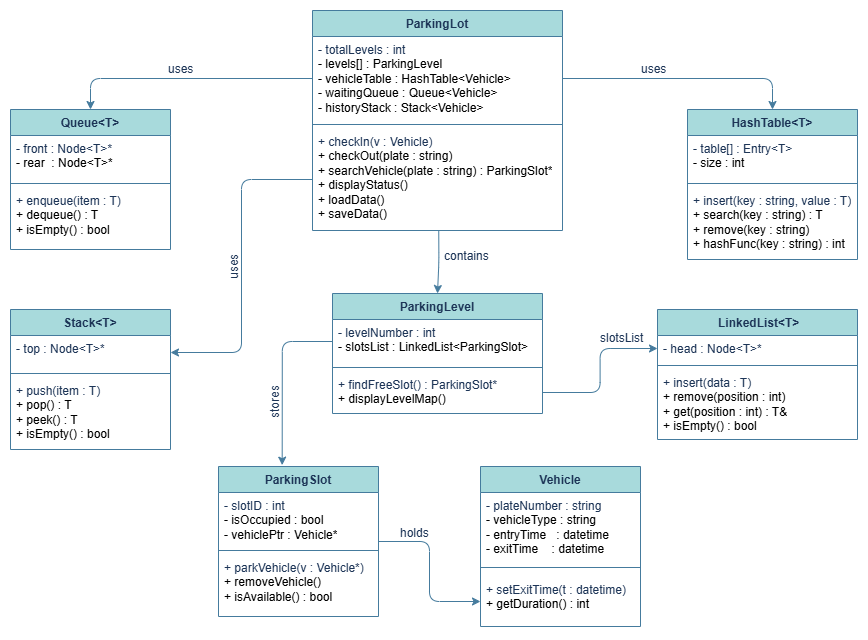

The diagram above was exported from draw.io. Its source (the exported page's mxGraphModel, read from the mxfile embedded in the PNG):
<mxGraphModel dx="1572" dy="850" grid="0" gridSize="10" guides="1" tooltips="1" connect="1" arrows="1" fold="1" page="1" pageScale="1" pageWidth="1169" pageHeight="827" background="#ffffff" math="0" shadow="0">
  <root>
    <mxCell id="0" />
    <mxCell id="1" parent="0" />
    <mxCell id="OxOL99zFk7xhDbE6HcLU-10" parent="1" style="swimlane;fontStyle=1;align=center;verticalAlign=top;childLayout=stackLayout;horizontal=1;startSize=26;horizontalStack=0;resizeParent=1;resizeParentMax=0;resizeLast=0;collapsible=1;marginBottom=0;whiteSpace=wrap;html=1;labelBackgroundColor=none;rounded=0;fillColor=#A8DADC;strokeColor=#457B9D;fontColor=#1D3557;" value="Vehicle" vertex="1">
      <mxGeometry height="160" width="160" x="687" y="497" as="geometry" />
    </mxCell>
    <mxCell id="OxOL99zFk7xhDbE6HcLU-11" parent="OxOL99zFk7xhDbE6HcLU-10" style="text;strokeColor=none;fillColor=none;align=left;verticalAlign=top;spacingLeft=4;spacingRight=4;overflow=hidden;rotatable=0;points=[[0,0.5],[1,0.5]];portConstraint=eastwest;whiteSpace=wrap;html=1;labelBackgroundColor=none;rounded=0;fontColor=#1D3557;" value="&lt;div&gt;- plateNumber : string&lt;/div&gt;&lt;div&gt;&lt;span style=&quot;background-color: transparent; color: light-dark(rgb(0, 0, 0), rgb(255, 255, 255));&quot;&gt;- vehicleType : string&lt;/span&gt;&lt;/div&gt;&lt;div&gt;&lt;span style=&quot;background-color: transparent; color: light-dark(rgb(0, 0, 0), rgb(255, 255, 255));&quot;&gt;- entryTime&amp;nbsp; &amp;nbsp;: datetime&lt;/span&gt;&lt;/div&gt;&lt;div&gt;&lt;span style=&quot;background-color: transparent; color: light-dark(rgb(0, 0, 0), rgb(255, 255, 255));&quot;&gt;- exitTime&amp;nbsp; &amp;nbsp; : datetime&lt;/span&gt;&lt;/div&gt;" vertex="1">
      <mxGeometry height="66" width="160" y="26" as="geometry" />
    </mxCell>
    <mxCell id="OxOL99zFk7xhDbE6HcLU-12" parent="OxOL99zFk7xhDbE6HcLU-10" style="line;strokeWidth=1;fillColor=none;align=left;verticalAlign=middle;spacingTop=-1;spacingLeft=3;spacingRight=3;rotatable=0;labelPosition=right;points=[];portConstraint=eastwest;labelBackgroundColor=none;rounded=0;strokeColor=#457B9D;fontColor=#1D3557;" value="" vertex="1">
      <mxGeometry height="18" width="160" y="92" as="geometry" />
    </mxCell>
    <mxCell id="OxOL99zFk7xhDbE6HcLU-13" parent="OxOL99zFk7xhDbE6HcLU-10" style="text;strokeColor=none;fillColor=none;align=left;verticalAlign=top;spacingLeft=4;spacingRight=4;overflow=hidden;rotatable=0;points=[[0,0.5],[1,0.5]];portConstraint=eastwest;whiteSpace=wrap;html=1;labelBackgroundColor=none;rounded=0;fontColor=#1D3557;" value="&lt;div&gt;+ setExitTime(t : datetime)&amp;nbsp;&lt;/div&gt;&lt;div&gt;&lt;span style=&quot;background-color: transparent; color: light-dark(rgb(0, 0, 0), rgb(255, 255, 255));&quot;&gt;+ getDuration() : int&lt;/span&gt;&lt;/div&gt;" vertex="1">
      <mxGeometry height="50" width="160" y="110" as="geometry" />
    </mxCell>
    <mxCell id="OxOL99zFk7xhDbE6HcLU-75" edge="1" parent="1" source="OxOL99zFk7xhDbE6HcLU-14" style="edgeStyle=orthogonalEdgeStyle;orthogonalLoop=1;jettySize=auto;html=1;strokeColor=#457B9D;fontColor=#1D3557;fillColor=#A8DADC;" target="OxOL99zFk7xhDbE6HcLU-13" value="">
      <mxGeometry relative="1" as="geometry" />
    </mxCell>
    <mxCell id="OxOL99zFk7xhDbE6HcLU-14" parent="1" style="swimlane;fontStyle=1;align=center;verticalAlign=top;childLayout=stackLayout;horizontal=1;startSize=26;horizontalStack=0;resizeParent=1;resizeParentMax=0;resizeLast=0;collapsible=1;marginBottom=0;whiteSpace=wrap;html=1;labelBackgroundColor=none;rounded=0;fillColor=#A8DADC;strokeColor=#457B9D;fontColor=#1D3557;" value="ParkingSlot" vertex="1">
      <mxGeometry height="150" width="160" x="425" y="497" as="geometry" />
    </mxCell>
    <mxCell id="OxOL99zFk7xhDbE6HcLU-15" parent="OxOL99zFk7xhDbE6HcLU-14" style="text;strokeColor=none;fillColor=none;align=left;verticalAlign=top;spacingLeft=4;spacingRight=4;overflow=hidden;rotatable=0;points=[[0,0.5],[1,0.5]];portConstraint=eastwest;whiteSpace=wrap;html=1;labelBackgroundColor=none;rounded=0;fontColor=#1D3557;" value="&lt;div&gt;- slotID : int&lt;/div&gt;&lt;div&gt;&lt;span style=&quot;background-color: transparent; color: light-dark(rgb(0, 0, 0), rgb(255, 255, 255));&quot;&gt;- isOccupied : bool&lt;/span&gt;&lt;/div&gt;&lt;div&gt;&lt;span style=&quot;background-color: transparent; color: light-dark(rgb(0, 0, 0), rgb(255, 255, 255));&quot;&gt;- vehiclePtr : Vehicle*&lt;/span&gt;&lt;/div&gt;" vertex="1">
      <mxGeometry height="54" width="160" y="26" as="geometry" />
    </mxCell>
    <mxCell id="OxOL99zFk7xhDbE6HcLU-16" parent="OxOL99zFk7xhDbE6HcLU-14" style="line;strokeWidth=1;fillColor=none;align=left;verticalAlign=middle;spacingTop=-1;spacingLeft=3;spacingRight=3;rotatable=0;labelPosition=right;points=[];portConstraint=eastwest;labelBackgroundColor=none;rounded=0;strokeColor=#457B9D;fontColor=#1D3557;" value="" vertex="1">
      <mxGeometry height="8" width="160" y="80" as="geometry" />
    </mxCell>
    <mxCell id="OxOL99zFk7xhDbE6HcLU-17" parent="OxOL99zFk7xhDbE6HcLU-14" style="text;strokeColor=none;fillColor=none;align=left;verticalAlign=top;spacingLeft=4;spacingRight=4;overflow=hidden;rotatable=0;points=[[0,0.5],[1,0.5]];portConstraint=eastwest;whiteSpace=wrap;html=1;labelBackgroundColor=none;rounded=0;fontColor=#1D3557;" value="&lt;div&gt;+ parkVehicle(v : Vehicle*)&amp;nbsp;&lt;/div&gt;&lt;div&gt;&lt;span style=&quot;background-color: transparent; color: light-dark(rgb(0, 0, 0), rgb(255, 255, 255));&quot;&gt;+ removeVehicle()&lt;/span&gt;&lt;/div&gt;&lt;div&gt;&lt;span style=&quot;background-color: transparent; color: light-dark(rgb(0, 0, 0), rgb(255, 255, 255));&quot;&gt;+ isAvailable() : bool&lt;/span&gt;&lt;/div&gt;" vertex="1">
      <mxGeometry height="62" width="160" y="88" as="geometry" />
    </mxCell>
    <mxCell id="OxOL99zFk7xhDbE6HcLU-18" parent="1" style="swimlane;fontStyle=1;align=center;verticalAlign=top;childLayout=stackLayout;horizontal=1;startSize=26;horizontalStack=0;resizeParent=1;resizeParentMax=0;resizeLast=0;collapsible=1;marginBottom=0;whiteSpace=wrap;html=1;labelBackgroundColor=none;rounded=0;fillColor=#A8DADC;strokeColor=#457B9D;fontColor=#1D3557;" value="ParkingLevel" vertex="1">
      <mxGeometry height="120" width="210" x="539" y="324" as="geometry" />
    </mxCell>
    <mxCell id="OxOL99zFk7xhDbE6HcLU-19" parent="OxOL99zFk7xhDbE6HcLU-18" style="text;strokeColor=none;fillColor=none;align=left;verticalAlign=top;spacingLeft=4;spacingRight=4;overflow=hidden;rotatable=0;points=[[0,0.5],[1,0.5]];portConstraint=eastwest;whiteSpace=wrap;html=1;labelBackgroundColor=none;rounded=0;fontColor=#1D3557;" value="&lt;div&gt;- levelNumber : int&lt;/div&gt;&lt;div&gt;&lt;span style=&quot;background-color: transparent; color: light-dark(rgb(0, 0, 0), rgb(255, 255, 255));&quot;&gt;- slotsList : LinkedList&amp;lt;ParkingSlot&amp;gt;&lt;/span&gt;&lt;/div&gt;" vertex="1">
      <mxGeometry height="44" width="210" y="26" as="geometry" />
    </mxCell>
    <mxCell id="OxOL99zFk7xhDbE6HcLU-20" parent="OxOL99zFk7xhDbE6HcLU-18" style="line;strokeWidth=1;fillColor=none;align=left;verticalAlign=middle;spacingTop=-1;spacingLeft=3;spacingRight=3;rotatable=0;labelPosition=right;points=[];portConstraint=eastwest;labelBackgroundColor=none;rounded=0;strokeColor=#457B9D;fontColor=#1D3557;" value="" vertex="1">
      <mxGeometry height="8" width="210" y="70" as="geometry" />
    </mxCell>
    <mxCell id="OxOL99zFk7xhDbE6HcLU-21" parent="OxOL99zFk7xhDbE6HcLU-18" style="text;strokeColor=none;fillColor=none;align=left;verticalAlign=top;spacingLeft=4;spacingRight=4;overflow=hidden;rotatable=0;points=[[0,0.5],[1,0.5]];portConstraint=eastwest;whiteSpace=wrap;html=1;labelBackgroundColor=none;rounded=0;fontColor=#1D3557;" value="&lt;div&gt;+ findFreeSlot() : ParkingSlot*&lt;/div&gt;&lt;div&gt;&lt;span style=&quot;background-color: transparent; color: light-dark(rgb(0, 0, 0), rgb(255, 255, 255));&quot;&gt;+ displayLevelMap()&lt;/span&gt;&lt;/div&gt;" vertex="1">
      <mxGeometry height="42" width="210" y="78" as="geometry" />
    </mxCell>
    <mxCell id="OxOL99zFk7xhDbE6HcLU-22" parent="1" style="swimlane;fontStyle=1;align=center;verticalAlign=top;childLayout=stackLayout;horizontal=1;startSize=26;horizontalStack=0;resizeParent=1;resizeParentMax=0;resizeLast=0;collapsible=1;marginBottom=0;whiteSpace=wrap;html=1;labelBackgroundColor=none;rounded=0;fillColor=#A8DADC;strokeColor=#457B9D;fontColor=#1D3557;labelBorderColor=none;" value="ParkingLot" vertex="1">
      <mxGeometry height="220" width="250" x="519" y="41" as="geometry" />
    </mxCell>
    <mxCell id="OxOL99zFk7xhDbE6HcLU-23" parent="OxOL99zFk7xhDbE6HcLU-22" style="text;strokeColor=none;fillColor=none;align=left;verticalAlign=top;spacingLeft=4;spacingRight=4;overflow=hidden;rotatable=0;points=[[0,0.5],[1,0.5]];portConstraint=eastwest;whiteSpace=wrap;html=1;labelBackgroundColor=none;rounded=0;fontColor=#1D3557;" value="&lt;div&gt;- totalLevels : int&lt;/div&gt;&lt;div&gt;&lt;span style=&quot;background-color: transparent; color: light-dark(rgb(0, 0, 0), rgb(255, 255, 255));&quot;&gt;- levels[] : ParkingLevel&lt;/span&gt;&lt;/div&gt;&lt;div&gt;&lt;span style=&quot;background-color: transparent; color: light-dark(rgb(0, 0, 0), rgb(255, 255, 255));&quot;&gt;- vehicleTable : HashTable&amp;lt;Vehicle&amp;gt;&lt;/span&gt;&lt;/div&gt;&lt;div&gt;&lt;span style=&quot;background-color: transparent; color: light-dark(rgb(0, 0, 0), rgb(255, 255, 255));&quot;&gt;- waitingQueue : Queue&amp;lt;Vehicle&amp;gt;&lt;/span&gt;&lt;/div&gt;&lt;div&gt;&lt;span style=&quot;background-color: transparent; color: light-dark(rgb(0, 0, 0), rgb(255, 255, 255));&quot;&gt;- historyStack : Stack&amp;lt;Vehicle&amp;gt;&lt;/span&gt;&lt;/div&gt;" vertex="1">
      <mxGeometry height="84" width="250" y="26" as="geometry" />
    </mxCell>
    <mxCell id="OxOL99zFk7xhDbE6HcLU-24" parent="OxOL99zFk7xhDbE6HcLU-22" style="line;strokeWidth=1;fillColor=none;align=left;verticalAlign=middle;spacingTop=-1;spacingLeft=3;spacingRight=3;rotatable=0;labelPosition=right;points=[];portConstraint=eastwest;labelBackgroundColor=none;rounded=0;strokeColor=#457B9D;fontColor=#1D3557;" value="" vertex="1">
      <mxGeometry height="8" width="250" y="110" as="geometry" />
    </mxCell>
    <mxCell id="OxOL99zFk7xhDbE6HcLU-25" parent="OxOL99zFk7xhDbE6HcLU-22" style="text;strokeColor=none;fillColor=none;align=left;verticalAlign=top;spacingLeft=4;spacingRight=4;overflow=hidden;rotatable=0;points=[[0,0.5],[1,0.5]];portConstraint=eastwest;whiteSpace=wrap;html=1;labelBackgroundColor=none;rounded=0;fontColor=#1D3557;" value="&lt;div&gt;+ checkIn(v : Vehicle)&lt;/div&gt;&lt;div&gt;&lt;span style=&quot;background-color: transparent; color: light-dark(rgb(0, 0, 0), rgb(255, 255, 255));&quot;&gt;+ checkOut(plate : string)&lt;/span&gt;&lt;/div&gt;&lt;div&gt;&lt;span style=&quot;background-color: transparent; color: light-dark(rgb(0, 0, 0), rgb(255, 255, 255));&quot;&gt;+ searchVehicle(plate : string) : ParkingSlot*&lt;/span&gt;&lt;/div&gt;&lt;div&gt;&lt;span style=&quot;background-color: transparent; color: light-dark(rgb(0, 0, 0), rgb(255, 255, 255));&quot;&gt;+ displayStatus()&lt;/span&gt;&lt;/div&gt;&lt;div&gt;&lt;span style=&quot;background-color: transparent; color: light-dark(rgb(0, 0, 0), rgb(255, 255, 255));&quot;&gt;+ loadData()&lt;/span&gt;&lt;/div&gt;&lt;div&gt;&lt;span style=&quot;background-color: transparent; color: light-dark(rgb(0, 0, 0), rgb(255, 255, 255));&quot;&gt;+ saveData()&lt;/span&gt;&lt;/div&gt;" vertex="1">
      <mxGeometry height="102" width="250" y="118" as="geometry" />
    </mxCell>
    <mxCell id="OxOL99zFk7xhDbE6HcLU-27" parent="1" style="swimlane;fontStyle=1;align=center;verticalAlign=top;childLayout=stackLayout;horizontal=1;startSize=26;horizontalStack=0;resizeParent=1;resizeParentMax=0;resizeLast=0;collapsible=1;marginBottom=0;whiteSpace=wrap;html=1;labelBackgroundColor=none;rounded=0;fillColor=#A8DADC;strokeColor=#457B9D;fontColor=#1D3557;" value="&amp;nbsp;LinkedList&amp;lt;T&amp;gt;" vertex="1">
      <mxGeometry height="130" width="200" x="864" y="340" as="geometry" />
    </mxCell>
    <mxCell id="OxOL99zFk7xhDbE6HcLU-28" parent="OxOL99zFk7xhDbE6HcLU-27" style="text;strokeColor=none;fillColor=none;align=left;verticalAlign=top;spacingLeft=4;spacingRight=4;overflow=hidden;rotatable=0;points=[[0,0.5],[1,0.5]];portConstraint=eastwest;whiteSpace=wrap;html=1;labelBackgroundColor=none;rounded=0;fontColor=#1D3557;" value="- head : Node&amp;lt;T&amp;gt;*" vertex="1">
      <mxGeometry height="26" width="200" y="26" as="geometry" />
    </mxCell>
    <mxCell id="OxOL99zFk7xhDbE6HcLU-29" parent="OxOL99zFk7xhDbE6HcLU-27" style="line;strokeWidth=1;fillColor=none;align=left;verticalAlign=middle;spacingTop=-1;spacingLeft=3;spacingRight=3;rotatable=0;labelPosition=right;points=[];portConstraint=eastwest;labelBackgroundColor=none;rounded=0;strokeColor=#457B9D;fontColor=#1D3557;" value="" vertex="1">
      <mxGeometry height="8" width="200" y="52" as="geometry" />
    </mxCell>
    <mxCell id="OxOL99zFk7xhDbE6HcLU-30" parent="OxOL99zFk7xhDbE6HcLU-27" style="text;strokeColor=none;fillColor=none;align=left;verticalAlign=top;spacingLeft=4;spacingRight=4;overflow=hidden;rotatable=0;points=[[0,0.5],[1,0.5]];portConstraint=eastwest;whiteSpace=wrap;html=1;labelBackgroundColor=none;rounded=0;fontColor=#1D3557;" value="&lt;div&gt;+ insert(data : T)&lt;/div&gt;&lt;div&gt;&lt;span style=&quot;background-color: transparent; color: light-dark(rgb(0, 0, 0), rgb(255, 255, 255));&quot;&gt;+ remove(position : int)&lt;/span&gt;&lt;/div&gt;&lt;div&gt;&lt;span style=&quot;background-color: transparent; color: light-dark(rgb(0, 0, 0), rgb(255, 255, 255));&quot;&gt;+ get(position : int) : T&amp;amp;&lt;/span&gt;&lt;/div&gt;&lt;div&gt;&lt;span style=&quot;background-color: transparent; color: light-dark(rgb(0, 0, 0), rgb(255, 255, 255));&quot;&gt;+ isEmpty() : bool&lt;/span&gt;&lt;/div&gt;" vertex="1">
      <mxGeometry height="70" width="200" y="60" as="geometry" />
    </mxCell>
    <mxCell id="OxOL99zFk7xhDbE6HcLU-32" parent="1" style="swimlane;fontStyle=1;align=center;verticalAlign=top;childLayout=stackLayout;horizontal=1;startSize=26;horizontalStack=0;resizeParent=1;resizeParentMax=0;resizeLast=0;collapsible=1;marginBottom=0;whiteSpace=wrap;html=1;labelBackgroundColor=none;rounded=0;fillColor=#A8DADC;strokeColor=#457B9D;fontColor=#1D3557;" value="Queue&amp;lt;T&amp;gt;" vertex="1">
      <mxGeometry height="140" width="160" x="217" y="140" as="geometry" />
    </mxCell>
    <mxCell id="OxOL99zFk7xhDbE6HcLU-33" parent="OxOL99zFk7xhDbE6HcLU-32" style="text;strokeColor=none;fillColor=none;align=left;verticalAlign=top;spacingLeft=4;spacingRight=4;overflow=hidden;rotatable=0;points=[[0,0.5],[1,0.5]];portConstraint=eastwest;whiteSpace=wrap;html=1;labelBackgroundColor=none;rounded=0;fontColor=#1D3557;" value="&lt;div&gt;- front : Node&amp;lt;T&amp;gt;*&lt;/div&gt;&lt;div&gt;&lt;span style=&quot;background-color: transparent; color: light-dark(rgb(0, 0, 0), rgb(255, 255, 255));&quot;&gt;- rear&amp;nbsp; : Node&amp;lt;T&amp;gt;*&lt;/span&gt;&lt;/div&gt;" vertex="1">
      <mxGeometry height="44" width="160" y="26" as="geometry" />
    </mxCell>
    <mxCell id="OxOL99zFk7xhDbE6HcLU-34" parent="OxOL99zFk7xhDbE6HcLU-32" style="line;strokeWidth=1;fillColor=none;align=left;verticalAlign=middle;spacingTop=-1;spacingLeft=3;spacingRight=3;rotatable=0;labelPosition=right;points=[];portConstraint=eastwest;labelBackgroundColor=none;rounded=0;strokeColor=#457B9D;fontColor=#1D3557;" value="" vertex="1">
      <mxGeometry height="8" width="160" y="70" as="geometry" />
    </mxCell>
    <mxCell id="OxOL99zFk7xhDbE6HcLU-35" parent="OxOL99zFk7xhDbE6HcLU-32" style="text;strokeColor=none;fillColor=none;align=left;verticalAlign=top;spacingLeft=4;spacingRight=4;overflow=hidden;rotatable=0;points=[[0,0.5],[1,0.5]];portConstraint=eastwest;whiteSpace=wrap;html=1;labelBackgroundColor=none;rounded=0;fontColor=#1D3557;" value="&lt;div&gt;+ enqueue(item : T)&lt;/div&gt;&lt;div&gt;&lt;span style=&quot;background-color: transparent; color: light-dark(rgb(0, 0, 0), rgb(255, 255, 255));&quot;&gt;+ dequeue() : T&lt;/span&gt;&lt;/div&gt;&lt;div&gt;&lt;span style=&quot;background-color: transparent; color: light-dark(rgb(0, 0, 0), rgb(255, 255, 255));&quot;&gt;+ isEmpty() : bool&lt;/span&gt;&lt;/div&gt;" vertex="1">
      <mxGeometry height="62" width="160" y="78" as="geometry" />
    </mxCell>
    <mxCell id="OxOL99zFk7xhDbE6HcLU-36" parent="1" style="swimlane;fontStyle=1;align=center;verticalAlign=top;childLayout=stackLayout;horizontal=1;startSize=26;horizontalStack=0;resizeParent=1;resizeParentMax=0;resizeLast=0;collapsible=1;marginBottom=0;whiteSpace=wrap;html=1;labelBackgroundColor=none;rounded=0;fillColor=#A8DADC;strokeColor=#457B9D;fontColor=#1D3557;" value="Stack&amp;lt;T&amp;gt;" vertex="1">
      <mxGeometry height="140" width="160" x="217" y="340" as="geometry" />
    </mxCell>
    <mxCell id="OxOL99zFk7xhDbE6HcLU-37" parent="OxOL99zFk7xhDbE6HcLU-36" style="text;strokeColor=none;fillColor=none;align=left;verticalAlign=top;spacingLeft=4;spacingRight=4;overflow=hidden;rotatable=0;points=[[0,0.5],[1,0.5]];portConstraint=eastwest;whiteSpace=wrap;html=1;labelBackgroundColor=none;rounded=0;fontColor=#1D3557;" value="- top : Node&amp;lt;T&amp;gt;*" vertex="1">
      <mxGeometry height="34" width="160" y="26" as="geometry" />
    </mxCell>
    <mxCell id="OxOL99zFk7xhDbE6HcLU-38" parent="OxOL99zFk7xhDbE6HcLU-36" style="line;strokeWidth=1;fillColor=none;align=left;verticalAlign=middle;spacingTop=-1;spacingLeft=3;spacingRight=3;rotatable=0;labelPosition=right;points=[];portConstraint=eastwest;labelBackgroundColor=none;rounded=0;strokeColor=#457B9D;fontColor=#1D3557;" value="" vertex="1">
      <mxGeometry height="8" width="160" y="60" as="geometry" />
    </mxCell>
    <mxCell id="OxOL99zFk7xhDbE6HcLU-39" parent="OxOL99zFk7xhDbE6HcLU-36" style="text;strokeColor=none;fillColor=none;align=left;verticalAlign=top;spacingLeft=4;spacingRight=4;overflow=hidden;rotatable=0;points=[[0,0.5],[1,0.5]];portConstraint=eastwest;whiteSpace=wrap;html=1;labelBackgroundColor=none;rounded=0;fontColor=#1D3557;" value="&lt;div&gt;+ push(item : T)&lt;/div&gt;&lt;div&gt;&lt;span style=&quot;background-color: transparent; color: light-dark(rgb(0, 0, 0), rgb(255, 255, 255));&quot;&gt;+ pop() : T&lt;/span&gt;&lt;/div&gt;&lt;div&gt;&lt;span style=&quot;background-color: transparent; color: light-dark(rgb(0, 0, 0), rgb(255, 255, 255));&quot;&gt;+ peek() : T&lt;/span&gt;&lt;/div&gt;&lt;div&gt;&lt;span style=&quot;background-color: transparent; color: light-dark(rgb(0, 0, 0), rgb(255, 255, 255));&quot;&gt;+ isEmpty() : bool&lt;/span&gt;&lt;/div&gt;" vertex="1">
      <mxGeometry height="72" width="160" y="68" as="geometry" />
    </mxCell>
    <mxCell id="OxOL99zFk7xhDbE6HcLU-40" parent="1" style="swimlane;fontStyle=1;align=center;verticalAlign=top;childLayout=stackLayout;horizontal=1;startSize=26;horizontalStack=0;resizeParent=1;resizeParentMax=0;resizeLast=0;collapsible=1;marginBottom=0;whiteSpace=wrap;html=1;labelBackgroundColor=none;rounded=0;fillColor=#A8DADC;strokeColor=#457B9D;fontColor=#1D3557;" value="HashTable&amp;lt;T&amp;gt;" vertex="1">
      <mxGeometry height="150" width="170" x="894" y="140" as="geometry" />
    </mxCell>
    <mxCell id="OxOL99zFk7xhDbE6HcLU-41" parent="OxOL99zFk7xhDbE6HcLU-40" style="text;strokeColor=none;fillColor=none;align=left;verticalAlign=top;spacingLeft=4;spacingRight=4;overflow=hidden;rotatable=0;points=[[0,0.5],[1,0.5]];portConstraint=eastwest;whiteSpace=wrap;html=1;labelBackgroundColor=none;rounded=0;fontColor=#1D3557;" value="&lt;div&gt;- table[] : Entry&amp;lt;T&amp;gt;&lt;/div&gt;&lt;div&gt;&lt;span style=&quot;background-color: transparent; color: light-dark(rgb(0, 0, 0), rgb(255, 255, 255));&quot;&gt;- size : int&lt;/span&gt;&lt;/div&gt;" vertex="1">
      <mxGeometry height="44" width="170" y="26" as="geometry" />
    </mxCell>
    <mxCell id="OxOL99zFk7xhDbE6HcLU-42" parent="OxOL99zFk7xhDbE6HcLU-40" style="line;strokeWidth=1;fillColor=none;align=left;verticalAlign=middle;spacingTop=-1;spacingLeft=3;spacingRight=3;rotatable=0;labelPosition=right;points=[];portConstraint=eastwest;labelBackgroundColor=none;rounded=0;strokeColor=#457B9D;fontColor=#1D3557;" value="" vertex="1">
      <mxGeometry height="8" width="170" y="70" as="geometry" />
    </mxCell>
    <mxCell id="OxOL99zFk7xhDbE6HcLU-43" parent="OxOL99zFk7xhDbE6HcLU-40" style="text;strokeColor=none;fillColor=none;align=left;verticalAlign=top;spacingLeft=4;spacingRight=4;overflow=hidden;rotatable=0;points=[[0,0.5],[1,0.5]];portConstraint=eastwest;whiteSpace=wrap;html=1;labelBackgroundColor=none;rounded=0;fontColor=#1D3557;" value="&lt;div&gt;+ insert(key : string, value : T)&lt;/div&gt;&lt;div&gt;&lt;span style=&quot;background-color: transparent; color: light-dark(rgb(0, 0, 0), rgb(255, 255, 255));&quot;&gt;+ search(key : string) : T&lt;/span&gt;&lt;/div&gt;&lt;div&gt;&lt;span style=&quot;background-color: transparent; color: light-dark(rgb(0, 0, 0), rgb(255, 255, 255));&quot;&gt;+ remove(key : string)&lt;/span&gt;&lt;/div&gt;&lt;div&gt;&lt;span style=&quot;background-color: transparent; color: light-dark(rgb(0, 0, 0), rgb(255, 255, 255));&quot;&gt;+ hashFunc(key : string) : int&lt;/span&gt;&lt;/div&gt;" vertex="1">
      <mxGeometry height="72" width="170" y="78" as="geometry" />
    </mxCell>
    <mxCell id="OxOL99zFk7xhDbE6HcLU-71" edge="1" parent="1" source="OxOL99zFk7xhDbE6HcLU-23" style="edgeStyle=orthogonalEdgeStyle;orthogonalLoop=1;jettySize=auto;html=1;exitX=0;exitY=0.5;exitDx=0;exitDy=0;entryX=0.5;entryY=0;entryDx=0;entryDy=0;strokeColor=#457B9D;fontColor=#1D3557;fillColor=#A8DADC;" target="OxOL99zFk7xhDbE6HcLU-32">
      <mxGeometry relative="1" as="geometry" />
    </mxCell>
    <mxCell id="OxOL99zFk7xhDbE6HcLU-72" edge="1" parent="1" source="OxOL99zFk7xhDbE6HcLU-25" style="edgeStyle=orthogonalEdgeStyle;orthogonalLoop=1;jettySize=auto;html=1;strokeColor=#457B9D;fontColor=#1D3557;fillColor=#A8DADC;entryX=1;entryY=0.5;entryDx=0;entryDy=0;" target="OxOL99zFk7xhDbE6HcLU-37">
      <mxGeometry relative="1" as="geometry" />
    </mxCell>
    <mxCell id="OxOL99zFk7xhDbE6HcLU-73" edge="1" parent="1" source="OxOL99zFk7xhDbE6HcLU-23" style="edgeStyle=orthogonalEdgeStyle;orthogonalLoop=1;jettySize=auto;html=1;exitX=1;exitY=0.5;exitDx=0;exitDy=0;entryX=0.5;entryY=0;entryDx=0;entryDy=0;strokeColor=#457B9D;fontColor=#1D3557;fillColor=#A8DADC;" target="OxOL99zFk7xhDbE6HcLU-40">
      <mxGeometry relative="1" as="geometry" />
    </mxCell>
    <mxCell id="OxOL99zFk7xhDbE6HcLU-74" edge="1" parent="1" source="OxOL99zFk7xhDbE6HcLU-25" style="edgeStyle=orthogonalEdgeStyle;orthogonalLoop=1;jettySize=auto;html=1;exitX=0.505;exitY=1.003;exitDx=0;exitDy=0;entryX=0.5;entryY=0;entryDx=0;entryDy=0;strokeColor=#457B9D;fontColor=#1D3557;fillColor=#A8DADC;exitPerimeter=0;" target="OxOL99zFk7xhDbE6HcLU-18">
      <mxGeometry relative="1" as="geometry" />
    </mxCell>
    <mxCell id="OxOL99zFk7xhDbE6HcLU-78" edge="1" parent="1" source="OxOL99zFk7xhDbE6HcLU-21" style="edgeStyle=orthogonalEdgeStyle;orthogonalLoop=1;jettySize=auto;html=1;entryX=0;entryY=0.5;entryDx=0;entryDy=0;strokeColor=#457B9D;fontColor=#1D3557;fillColor=#A8DADC;" target="OxOL99zFk7xhDbE6HcLU-28">
      <mxGeometry relative="1" as="geometry" />
    </mxCell>
    <mxCell id="OxOL99zFk7xhDbE6HcLU-83" parent="1" style="text;whiteSpace=wrap;html=1;fontColor=#1D3557;rotation=0;" value="slotsList" vertex="1">
      <mxGeometry height="31" width="50" x="805" y="355" as="geometry" />
    </mxCell>
    <mxCell id="OxOL99zFk7xhDbE6HcLU-85" edge="1" parent="1" source="OxOL99zFk7xhDbE6HcLU-19" style="edgeStyle=orthogonalEdgeStyle;orthogonalLoop=1;jettySize=auto;html=1;exitX=0;exitY=0.5;exitDx=0;exitDy=0;entryX=0.398;entryY=-0.009;entryDx=0;entryDy=0;entryPerimeter=0;strokeColor=#457B9D;fontColor=#1D3557;fillColor=#A8DADC;" target="OxOL99zFk7xhDbE6HcLU-14">
      <mxGeometry relative="1" as="geometry" />
    </mxCell>
    <mxCell id="OxOL99zFk7xhDbE6HcLU-86" parent="1" style="text;whiteSpace=wrap;html=1;fontColor=#1D3557;" value="contains" vertex="1">
      <mxGeometry height="29.33" width="50.67" x="649" y="273" as="geometry" />
    </mxCell>
    <mxCell id="OxOL99zFk7xhDbE6HcLU-87" parent="1" style="text;whiteSpace=wrap;html=1;fontColor=#1D3557;" value="holds" vertex="1">
      <mxGeometry height="25.33" width="32.67" x="605.33" y="549.67" as="geometry" />
    </mxCell>
    <mxCell id="OxOL99zFk7xhDbE6HcLU-88" parent="1" style="text;whiteSpace=wrap;html=1;fontColor=#1D3557;" value="uses" vertex="1">
      <mxGeometry height="36" width="53" x="846.3333740234375" y="85.66668701171875" as="geometry" />
    </mxCell>
    <mxCell id="OxOL99zFk7xhDbE6HcLU-89" parent="1" style="text;whiteSpace=wrap;html=1;fontColor=#1D3557;" value="uses" vertex="1">
      <mxGeometry height="36" width="53" x="373.3333740234375" y="85.66668701171875" as="geometry" />
    </mxCell>
    <mxCell id="OxOL99zFk7xhDbE6HcLU-90" parent="1" style="text;whiteSpace=wrap;html=1;fontColor=#1D3557;rotation=-90;" value="uses" vertex="1">
      <mxGeometry height="36" width="53" x="418.3333740234375" y="267.66668701171875" as="geometry" />
    </mxCell>
    <mxCell id="OxOL99zFk7xhDbE6HcLU-91" parent="1" style="text;whiteSpace=wrap;html=1;fontColor=#1D3557;rotation=-90;" value="stores" vertex="1">
      <mxGeometry height="36" width="61" x="455.3333740234375" y="402.66668701171875" as="geometry" />
    </mxCell>
  </root>
</mxGraphModel>